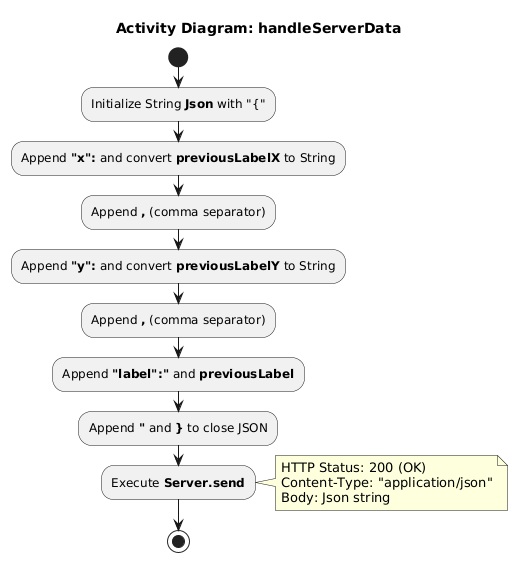

The diagram above was rendered by PlantUML. Its source (embedded in the PNG):
@startuml
title Activity Diagram: handleServerData

start
:Initialize String **Json** with "{";

:Append **"x":** and convert **previousLabelX** to String;
:Append **,** (comma separator);

:Append **"y":** and convert **previousLabelY** to String;
:Append **,** (comma separator);

:Append **"label":"** and **previousLabel**;
:Append **"** and **}** to close JSON;

:Execute **Server.send**;
note right
  HTTP Status: 200 (OK)
  Content-Type: "application/json"
  Body: Json string
end note

stop
@enduml